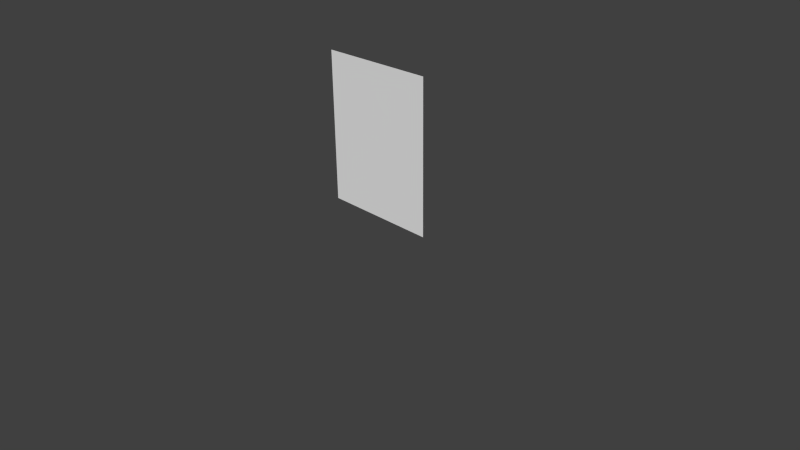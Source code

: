 # Source: slime-yellow.blend  (saved by Blender 2.76.0; exported with 4.5.12 LTS)
import bpy
from mathutils import Matrix  # noqa: F401  (used for matrix-valued properties, if any)

bpy.ops.wm.read_factory_settings(use_empty=True)
scene = bpy.context.scene
scene.name = 'Scene'

# ---- collections
col_collection_1 = bpy.data.collections.new('Collection 1'); scene.collection.children.link(col_collection_1)

# ---- materials (node trees are filled in below, after node groups)
mat_glass_blank = bpy.data.materials.new('Glass-Blank')
mat_glass_blank.alpha_threshold = 0.0
mat_glass_blank.use_transparent_shadow = False
mat_glass_blank.roughness = 0.5
mat_black = bpy.data.materials.new('Black')
mat_black.alpha_threshold = 0.0
mat_black.use_transparent_shadow = False
mat_black.diffuse_color = (0.01341, 0.01341, 0.01341, 1.0)
mat_black.roughness = 0.5
mat_slime_yellow = bpy.data.materials.new('Slime.Yellow')
mat_slime_yellow.alpha_threshold = 0.0
mat_slime_yellow.use_transparent_shadow = False
mat_slime_yellow.diffuse_color = (1.0, 0.8796, 0.1812, 1.0)
mat_slime_yellow.roughness = 0.5
mat_slime_yellow.specular_intensity = 0.2937

# ---- material node trees

# ---- world
world_world = bpy.data.worlds.new('World'); scene.world = world_world
world_world.color = (0.05088, 0.05088, 0.05088)
world_world.use_sun_shadow = False
world_world.sun_shadow_jitter_overblur = 0.0
world_world.cycles.sampling_method = 'MANUAL'
world_world.cycles.sample_map_resolution = 256

# ---- cameras
cam_camera = bpy.data.cameras.new('Camera')
cam_camera.clip_end = 100.0
cam_camera.lens = 35.0
cam_camera.sensor_width = 32.0
cam_camera.sensor_height = 18.0
cam_camera.ortho_scale = 7.314
cam_camera.dof.focus_distance = 0.0
cam_camera.dof.aperture_fstop = 128.0

# ---- meshes
me_plane_001 = bpy.data.meshes.new('Plane.001')
me_plane_001.from_pydata([(-0.8, 0.1, 2.5), (0.8, 0.1, 2.5), (-0.8, 0.1, 0.5), (0.8, 0.1, 0.5)], [], [(2, 3, 1, 0)])
me_plane_001.materials.append(mat_glass_blank)
me_plane_001.use_remesh_preserve_volume = False
me_plane_001.use_remesh_preserve_attributes = False
me_plane_001.use_mirror_vertex_groups = False
me_plane_001.update()
me_cube_009 = bpy.data.meshes.new('Cube.009')
me_cube_009.from_pydata([(-0.2342, 0.8956, 5.935), (-0.2342, 0.8956, 6.049), (-0.5852, 1.036, 5.935), (-0.5852, 1.036, 6.049), (-0.204, 0.9714, 5.935), (-0.204, 0.9714, 6.049), (-0.5549, 1.112, 5.935), (-0.5549, 1.112, 6.049), (0.2342, 0.8956, 5.935), (0.2342, 0.8956, 6.049), (0.5852, 1.036, 5.935), (0.5852, 1.036, 6.049), (0.204, 0.9714, 5.935), (0.204, 0.9714, 6.049), (0.5549, 1.112, 5.935), (0.5549, 1.112, 6.049), (0.02048, 1.872, 5.461), (-0.7059, 1.857, 6.755), (-0.9793, 1.852, 5.461), (-0.9793, 1.852, 6.383), (-0.7006, 2.565, 5.461), (-0.7006, 2.565, 6.383), (0.0005249, 2.872, 5.461), (0.0005249, 2.872, 6.383), (0.7133, 2.593, 5.461), (0.7133, 2.593, 6.383), (1.02, 1.892, 5.461), (1.02, 1.892, 6.383), (0.7416, 1.179, 5.461), (0.7416, 1.179, 6.383), (0.04043, 0.8721, 5.461), (0.04043, 0.8721, 6.383), (-0.6724, 1.151, 5.461), (-0.6724, 1.151, 6.383), (-0.8872, 1.854, 6.577), (-0.6341, 2.501, 6.577), (0.002364, 2.78, 6.577), (0.6495, 2.527, 6.577), (0.9281, 1.89, 6.577), (0.6751, 1.243, 6.577), (0.03859, 0.9643, 6.577), (-0.6085, 1.217, 6.577), (-0.07006, 1.87, 6.963), (-0.5034, 2.375, 6.755), (0.005982, 2.598, 6.755), (0.5239, 2.396, 6.755), (0.7469, 1.886, 6.755), (0.5444, 1.369, 6.755), (0.03498, 1.146, 6.755), (-0.4829, 1.348, 6.755), (0.8809, 1.535, 5.083), (0.8668, 2.242, 5.083), (0.3569, 2.732, 5.083), (-0.35, 2.718, 5.083), (-0.84, 2.208, 5.083), (-0.8258, 1.501, 5.083), (-0.316, 1.011, 5.083), (0.391, 1.026, 5.083), (-0.4287, 1.863, 6.879), (-0.3035, 2.183, 6.879), (0.01152, 2.321, 6.879), (0.3317, 2.196, 6.879), (0.4696, 1.881, 6.879), (0.3444, 1.561, 6.879), (0.02944, 1.423, 6.879), (-0.2908, 1.548, 6.879), (0.02048, 1.872, 6.963), (-0.04482, 1.935, 6.963), (0.01867, 1.962, 6.963), (0.08322, 1.937, 6.963), (0.111, 1.874, 6.963), (0.08578, 1.809, 6.963), (0.02229, 1.781, 6.963), (-0.04226, 1.807, 6.963), (-0.8914, 1.854, 5.508), (-0.6372, 2.504, 5.508), (0.002279, 2.784, 5.508), (0.6524, 2.53, 5.508), (0.9324, 1.89, 5.508), (0.6782, 1.24, 5.508), (0.03868, 0.96, 5.508), (-0.6115, 1.214, 5.508), (0.7878, 1.572, 5.083), (0.7752, 2.202, 5.083), (0.3205, 2.639, 5.083), (-0.3099, 2.627, 5.083), (-0.7468, 2.172, 5.083), (-0.7342, 1.542, 5.083), (-0.2796, 1.105, 5.083), (0.3509, 1.117, 5.083)], [], [(1, 3, 2, 0), (3, 7, 6, 2), (7, 5, 4, 6), (5, 1, 0, 4), (0, 2, 6, 4), (5, 7, 3, 1), (9, 8, 10, 11), (11, 10, 14, 15), (15, 14, 12, 13), (13, 12, 8, 9), (8, 12, 14, 10), (13, 9, 11, 15), (16, 18, 20), (31, 29, 39, 40), (18, 19, 21, 20), (16, 20, 22), (23, 21, 35, 36), (20, 21, 23, 22), (16, 22, 24), (29, 27, 38, 39), (22, 23, 25, 24), (16, 24, 26), (19, 33, 41, 34), (24, 25, 27, 26), (16, 26, 28), (27, 25, 37, 38), (26, 27, 29, 28), (16, 28, 30), (33, 31, 40, 41), (28, 29, 31, 30), (16, 30, 32), (25, 23, 36, 37), (30, 31, 33, 32), (16, 32, 18), (21, 19, 34, 35), (32, 33, 19, 18), (35, 34, 17, 43), (36, 35, 43, 44), (34, 41, 49, 17), (37, 36, 44, 45), (38, 37, 45, 46), (39, 38, 46, 47), (40, 39, 47, 48), (41, 40, 48, 49), (45, 44, 60, 61), (46, 45, 61, 62), (47, 46, 62, 63), (48, 47, 63, 64), (49, 48, 64, 65), (43, 17, 58, 59), (44, 43, 59, 60), (17, 49, 65, 58), (26, 28, 50), (24, 26, 51), (22, 24, 52), (20, 22, 53), (18, 20, 54), (32, 18, 55), (30, 32, 56), (28, 30, 57), (59, 58, 42, 67), (60, 59, 67, 68), (58, 65, 73, 42), (61, 60, 68, 69), (62, 61, 69, 70), (63, 62, 70, 71), (64, 63, 71, 72), (65, 64, 72, 73), (66, 67, 42), (66, 68, 67), (66, 69, 68), (66, 70, 69), (66, 71, 70), (66, 72, 71), (66, 73, 72), (66, 42, 73), (82, 79, 78), (83, 78, 77), (84, 77, 76), (85, 76, 75), (86, 75, 74), (87, 74, 81), (88, 81, 80), (89, 80, 79), (24, 51, 83, 77), (26, 50, 82, 78), (22, 52, 84, 76), (50, 28, 79, 82), (20, 53, 85, 75), (51, 26, 78, 83), (18, 54, 86, 74), (52, 24, 77, 84), (30, 56, 88, 80), (53, 22, 76, 85), (28, 57, 89, 79), (54, 20, 75, 86), (55, 18, 74, 87), (32, 55, 87, 81), (56, 32, 81, 88), (57, 30, 80, 89)])
me_cube_009.polygons.foreach_set('material_index', [0, 0, 0, 0, 0, 0, 0, 0, 0, 0, 0, 0, 1, 1, 1, 1, 1, 1, 1, 1, 1, 1, 1, 1, 1, 1, 1, 1, 1, 1, 1, 1, 1, 1, 1, 1, 1, 1, 1, 1, 1, 1, 1, 1, 1, 1, 1, 1, 1, 1, 1, 1, 1, 1, 1, 1, 1, 1, 1, 1, 1, 1, 1, 1, 1, 1, 1, 1, 1, 1, 1, 1, 1, 1, 1, 1, 1, 1, 1, 1, 1, 1, 1, 1, 1, 1, 1, 1, 1, 1, 1, 1, 1, 1, 1, 1, 1, 1, 1, 1])
me_cube_009.materials.append(mat_black)
me_cube_009.materials.append(mat_slime_yellow)
me_cube_009.use_remesh_preserve_volume = False
me_cube_009.use_remesh_preserve_attributes = False
me_cube_009.use_mirror_vertex_groups = False
me_cube_009.update()

# ---- objects
ob_camera = bpy.data.objects.new('Camera', cam_camera)
ob_glass = bpy.data.objects.new('Glass', me_plane_001)
ob_slime = bpy.data.objects.new('Slime', me_cube_009)

# ---- transforms, parenting, visibility, modifiers, constraints
ob_camera.location = (7.481, -6.508, 5.344)
ob_camera.rotation_euler = (1.109, 0.01082, 0.8149)
ob_camera.lock_rotations_4d = False
ob_camera.empty_display_type = 'ARROWS'
ob_camera.color = (0.0, 0.0, 0.0, 0.0)
ob_camera.display_type = 'WIRE'
ob_camera.lineart.crease_threshold = 0.0
ob_glass.location = (0.0, 0.0, 0.0)
ob_glass.hide_viewport = True
ob_glass.lineart.crease_threshold = 0.0
ob_slime.location = (0.0, 0.0, 0.0)
ob_slime.scale = (0.25, 0.25, 0.25)
ob_slime.lineart.crease_threshold = 0.0
_vg = ob_slime.vertex_groups.new(name='Slime.Body')
_vg = ob_slime.vertex_groups.new(name='Slime.Head')
_vg = ob_slime.vertex_groups.new(name='Slime.Tentacle.005')
_vg = ob_slime.vertex_groups.new(name='Slime.Tentacle.004')
_vg = ob_slime.vertex_groups.new(name='Slime.Tentacle.003')
_vg = ob_slime.vertex_groups.new(name='Slime.Tentacle.002')
_vg = ob_slime.vertex_groups.new(name='Slime.Tentacle.001')
_vg = ob_slime.vertex_groups.new(name='Slime.Tentacle')
_vg = ob_slime.vertex_groups.new(name='Slime.Tentacle.007')
_vg = ob_slime.vertex_groups.new(name='Slime.Tentacle.006')
_vg = ob_slime.vertex_groups.new(name='Slime.Mouth')
_vg = ob_slime.vertex_groups.new(name='Slime.eyes')

# ---- collection membership
col_collection_1.objects.link(ob_camera)
col_collection_1.objects.link(ob_glass)
col_collection_1.objects.link(ob_slime)

# ---- scene / render settings (as saved in the file)
scene.camera = ob_camera
scene.frame_start = 1; scene.frame_end = 250; scene.frame_set(1)
scene.render.engine = 'BLENDER_EEVEE_NEXT'
scene.render.resolution_percentage = 50
scene.render.dither_intensity = 0.0
scene.cycles.use_denoising = False
scene.cycles.samples = 10
scene.cycles.sampling_pattern = 'TABULATED_SOBOL'
scene.cycles.light_sampling_threshold = 0.0
scene.cycles.use_adaptive_sampling = False
scene.cycles.use_light_tree = False
scene.cycles.blur_glossy = 0.0
scene.cycles.pixel_filter_type = 'GAUSSIAN'
scene.cycles.sample_clamp_indirect = 0.0
scene.view_settings.view_transform = 'Standard'
bpy.context.view_layer.update()

# ---- added for rendering (the .blend has no usable light): sun
light_auto_sun = bpy.data.lights.new('AutoSun', 'SUN')
light_auto_sun.energy = 3.0
light_auto_sun.angle = 0.0523599
ob_auto_sun = bpy.data.objects.new('AutoSun', light_auto_sun)
scene.collection.objects.link(ob_auto_sun)
ob_auto_sun.rotation_euler = (0.872665, 0.174533, 0.523599)
bpy.context.view_layer.update()
